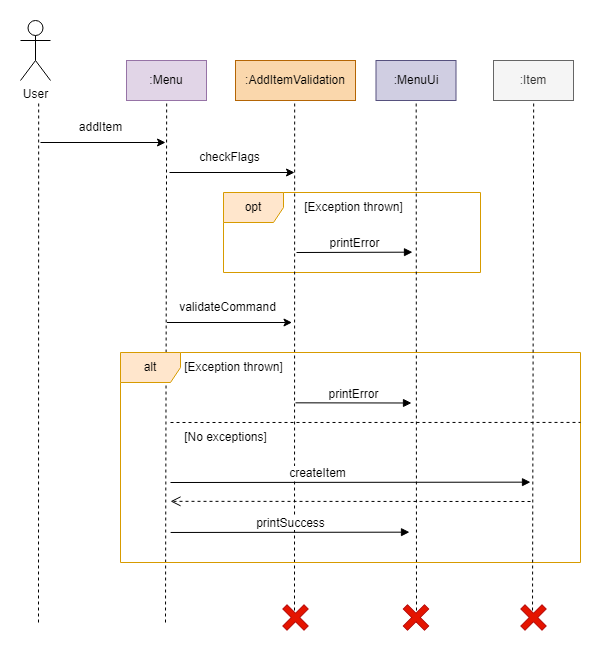

The diagram above was exported from draw.io. Its source (the exported page's mxGraphModel, read from the mxfile embedded in the PNG):
<mxGraphModel dx="1195" dy="657" grid="1" gridSize="10" guides="1" tooltips="1" connect="1" arrows="1" fold="1" page="1" pageScale="1" pageWidth="827" pageHeight="1169" math="0" shadow="0">
  <root>
    <mxCell id="0" />
    <mxCell id="1" parent="0" />
    <mxCell id="6_74doJgn0XhlEBLNrs2-1" value="User&lt;br&gt;" style="shape=umlActor;verticalLabelPosition=bottom;verticalAlign=top;html=1;outlineConnect=0;" vertex="1" parent="1">
      <mxGeometry x="110" y="38" width="30" height="60" as="geometry" />
    </mxCell>
    <mxCell id="6_74doJgn0XhlEBLNrs2-2" value="" style="endArrow=none;dashed=1;html=1;rounded=0;" edge="1" parent="1">
      <mxGeometry width="50" height="50" relative="1" as="geometry">
        <mxPoint x="128" y="640" as="sourcePoint" />
        <mxPoint x="128.17999999999995" y="120" as="targetPoint" />
      </mxGeometry>
    </mxCell>
    <mxCell id="6_74doJgn0XhlEBLNrs2-3" value=":Menu" style="rounded=0;whiteSpace=wrap;html=1;fillColor=#e1d5e7;strokeColor=#9673a6;" vertex="1" parent="1">
      <mxGeometry x="216" y="78" width="80" height="40" as="geometry" />
    </mxCell>
    <mxCell id="6_74doJgn0XhlEBLNrs2-4" value="" style="endArrow=none;dashed=1;html=1;rounded=0;" edge="1" parent="1">
      <mxGeometry width="50" height="50" relative="1" as="geometry">
        <mxPoint x="255" y="640" as="sourcePoint" />
        <mxPoint x="256.17999999999995" y="119" as="targetPoint" />
      </mxGeometry>
    </mxCell>
    <mxCell id="6_74doJgn0XhlEBLNrs2-5" value="" style="endArrow=classic;html=1;rounded=0;" edge="1" parent="1">
      <mxGeometry width="50" height="50" relative="1" as="geometry">
        <mxPoint x="130" y="160" as="sourcePoint" />
        <mxPoint x="255" y="160" as="targetPoint" />
      </mxGeometry>
    </mxCell>
    <mxCell id="6_74doJgn0XhlEBLNrs2-6" value="addItem" style="text;html=1;align=center;verticalAlign=middle;resizable=0;points=[];autosize=1;strokeColor=none;fillColor=none;" vertex="1" parent="1">
      <mxGeometry x="155" y="130" width="70" height="30" as="geometry" />
    </mxCell>
    <mxCell id="OXArT8cnidQKx_UHZKrn-1" value=":AddItemValidation" style="rounded=0;whiteSpace=wrap;html=1;fillColor=#fad7ac;strokeColor=#b46504;" vertex="1" parent="1">
      <mxGeometry x="325" y="78" width="120" height="40" as="geometry" />
    </mxCell>
    <mxCell id="OXArT8cnidQKx_UHZKrn-2" value="" style="endArrow=classic;html=1;rounded=0;" edge="1" parent="1">
      <mxGeometry width="50" height="50" relative="1" as="geometry">
        <mxPoint x="259" y="190" as="sourcePoint" />
        <mxPoint x="384" y="190" as="targetPoint" />
      </mxGeometry>
    </mxCell>
    <mxCell id="OXArT8cnidQKx_UHZKrn-3" value="checkFlags" style="text;html=1;align=center;verticalAlign=middle;resizable=0;points=[];autosize=1;strokeColor=none;fillColor=none;" vertex="1" parent="1">
      <mxGeometry x="279" y="160" width="80" height="30" as="geometry" />
    </mxCell>
    <mxCell id="KcG-_HMosj1LwDqMjPez-1" value="opt" style="shape=umlFrame;whiteSpace=wrap;html=1;pointerEvents=0;fillColor=#ffe6cc;strokeColor=#d79b00;" vertex="1" parent="1">
      <mxGeometry x="313" y="210" width="257" height="80" as="geometry" />
    </mxCell>
    <mxCell id="KcG-_HMosj1LwDqMjPez-2" value="[Exception thrown]" style="text;html=1;align=center;verticalAlign=middle;resizable=0;points=[];autosize=1;strokeColor=none;fillColor=none;" vertex="1" parent="1">
      <mxGeometry x="383" y="210" width="120" height="30" as="geometry" />
    </mxCell>
    <mxCell id="KcG-_HMosj1LwDqMjPez-3" value="printError" style="html=1;verticalAlign=bottom;endArrow=block;edgeStyle=elbowEdgeStyle;elbow=vertical;curved=0;rounded=0;fontSize=12;" edge="1" parent="1">
      <mxGeometry width="80" relative="1" as="geometry">
        <mxPoint x="386" y="270" as="sourcePoint" />
        <mxPoint x="502" y="270" as="targetPoint" />
      </mxGeometry>
    </mxCell>
    <mxCell id="KcG-_HMosj1LwDqMjPez-5" value="" style="endArrow=none;dashed=1;html=1;rounded=0;" edge="1" parent="1">
      <mxGeometry width="50" height="50" relative="1" as="geometry">
        <mxPoint x="384" y="640" as="sourcePoint" />
        <mxPoint x="384.17999999999995" y="118" as="targetPoint" />
      </mxGeometry>
    </mxCell>
    <mxCell id="wPhnhKu-2OP2psHICJ5G-1" value=":MenuUi" style="rounded=0;whiteSpace=wrap;html=1;fillColor=#d0cee2;strokeColor=#56517e;" vertex="1" parent="1">
      <mxGeometry x="465.5" y="78" width="80" height="40" as="geometry" />
    </mxCell>
    <mxCell id="wPhnhKu-2OP2psHICJ5G-2" value="" style="endArrow=none;dashed=1;html=1;rounded=0;" edge="1" parent="1">
      <mxGeometry width="50" height="50" relative="1" as="geometry">
        <mxPoint x="506" y="640" as="sourcePoint" />
        <mxPoint x="505.67999999999995" y="119" as="targetPoint" />
      </mxGeometry>
    </mxCell>
    <mxCell id="mN1eqRoDv8467zLrGChW-1" value="" style="endArrow=classic;html=1;rounded=0;" edge="1" parent="1">
      <mxGeometry width="50" height="50" relative="1" as="geometry">
        <mxPoint x="256.5" y="340" as="sourcePoint" />
        <mxPoint x="381.5" y="340" as="targetPoint" />
      </mxGeometry>
    </mxCell>
    <mxCell id="mN1eqRoDv8467zLrGChW-2" value="validateCommand" style="text;html=1;align=center;verticalAlign=middle;resizable=0;points=[];autosize=1;strokeColor=none;fillColor=none;" vertex="1" parent="1">
      <mxGeometry x="256.5" y="310" width="120" height="30" as="geometry" />
    </mxCell>
    <mxCell id="RMZlHZV0oiKEsLA1Gkr3-1" value="alt" style="shape=umlFrame;whiteSpace=wrap;html=1;pointerEvents=0;fillColor=#ffe6cc;strokeColor=#d79b00;" vertex="1" parent="1">
      <mxGeometry x="210" y="370" width="460" height="210" as="geometry" />
    </mxCell>
    <mxCell id="kEa5rAr9RTwOAjNFsjq2-1" value="[Exception thrown]" style="text;html=1;align=center;verticalAlign=middle;resizable=0;points=[];autosize=1;strokeColor=none;fillColor=none;" vertex="1" parent="1">
      <mxGeometry x="263" y="370" width="120" height="30" as="geometry" />
    </mxCell>
    <mxCell id="kEa5rAr9RTwOAjNFsjq2-3" value="printError" style="html=1;verticalAlign=bottom;endArrow=block;edgeStyle=elbowEdgeStyle;elbow=vertical;curved=0;rounded=0;fontSize=12;" edge="1" parent="1">
      <mxGeometry width="80" relative="1" as="geometry">
        <mxPoint x="385" y="420.33000000000004" as="sourcePoint" />
        <mxPoint x="501" y="420.33000000000004" as="targetPoint" />
      </mxGeometry>
    </mxCell>
    <mxCell id="kEa5rAr9RTwOAjNFsjq2-4" value="" style="endArrow=none;dashed=1;html=1;rounded=0;entryX=1;entryY=0.333;entryDx=0;entryDy=0;entryPerimeter=0;" edge="1" parent="1" target="RMZlHZV0oiKEsLA1Gkr3-1">
      <mxGeometry width="50" height="50" relative="1" as="geometry">
        <mxPoint x="260" y="440" as="sourcePoint" />
        <mxPoint x="573" y="440" as="targetPoint" />
      </mxGeometry>
    </mxCell>
    <mxCell id="kEa5rAr9RTwOAjNFsjq2-5" value="[No exceptions]" style="text;html=1;align=center;verticalAlign=middle;resizable=0;points=[];autosize=1;strokeColor=none;fillColor=none;" vertex="1" parent="1">
      <mxGeometry x="260" y="440" width="110" height="30" as="geometry" />
    </mxCell>
    <mxCell id="27hybCDklK6iHiime5ie-1" value=":Item" style="rounded=0;whiteSpace=wrap;html=1;fillColor=#f5f5f5;strokeColor=#666666;fontColor=#333333;" vertex="1" parent="1">
      <mxGeometry x="583" y="78" width="80" height="40" as="geometry" />
    </mxCell>
    <mxCell id="27hybCDklK6iHiime5ie-2" value="" style="endArrow=none;dashed=1;html=1;rounded=0;" edge="1" parent="1">
      <mxGeometry width="50" height="50" relative="1" as="geometry">
        <mxPoint x="622" y="640" as="sourcePoint" />
        <mxPoint x="623.18" y="119" as="targetPoint" />
      </mxGeometry>
    </mxCell>
    <mxCell id="27hybCDklK6iHiime5ie-3" value="createItem" style="html=1;verticalAlign=bottom;endArrow=block;edgeStyle=elbowEdgeStyle;elbow=vertical;curved=0;rounded=0;fontSize=12;" edge="1" parent="1">
      <mxGeometry x="-0.1836" width="80" relative="1" as="geometry">
        <mxPoint x="260" y="500" as="sourcePoint" />
        <mxPoint x="620" y="499" as="targetPoint" />
        <mxPoint as="offset" />
      </mxGeometry>
    </mxCell>
    <mxCell id="qCVoV3oaw4_3DMcFyZrU-1" value="printSuccess" style="html=1;verticalAlign=bottom;endArrow=block;edgeStyle=elbowEdgeStyle;elbow=vertical;curved=0;rounded=0;fontSize=12;exitX=0.109;exitY=0.857;exitDx=0;exitDy=0;exitPerimeter=0;" edge="1" parent="1" source="RMZlHZV0oiKEsLA1Gkr3-1">
      <mxGeometry width="80" relative="1" as="geometry">
        <mxPoint x="383" y="550" as="sourcePoint" />
        <mxPoint x="499" y="550" as="targetPoint" />
      </mxGeometry>
    </mxCell>
    <mxCell id="HsJSg0tY3QEwz8zQwHMQ-1" value="" style="shape=cross;whiteSpace=wrap;html=1;rotation=45;fillColor=#e51400;fontColor=#ffffff;strokeColor=#B20000;" vertex="1" parent="1">
      <mxGeometry x="608" y="620" width="30" height="30" as="geometry" />
    </mxCell>
    <mxCell id="HsJSg0tY3QEwz8zQwHMQ-2" value="" style="shape=cross;whiteSpace=wrap;html=1;rotation=45;fillColor=#e51400;fontColor=#ffffff;strokeColor=#B20000;" vertex="1" parent="1">
      <mxGeometry x="490.5" y="620" width="30" height="30" as="geometry" />
    </mxCell>
    <mxCell id="HsJSg0tY3QEwz8zQwHMQ-3" value="" style="shape=cross;whiteSpace=wrap;html=1;rotation=45;fillColor=#e51400;fontColor=#ffffff;strokeColor=#B20000;" vertex="1" parent="1">
      <mxGeometry x="370" y="620" width="30" height="30" as="geometry" />
    </mxCell>
    <mxCell id="HsJSg0tY3QEwz8zQwHMQ-5" value="" style="html=1;verticalAlign=bottom;endArrow=open;dashed=1;endSize=8;edgeStyle=elbowEdgeStyle;elbow=vertical;curved=0;rounded=0;" edge="1" parent="1">
      <mxGeometry relative="1" as="geometry">
        <mxPoint x="620" y="519" as="sourcePoint" />
        <mxPoint x="260" y="519" as="targetPoint" />
      </mxGeometry>
    </mxCell>
  </root>
</mxGraphModel>